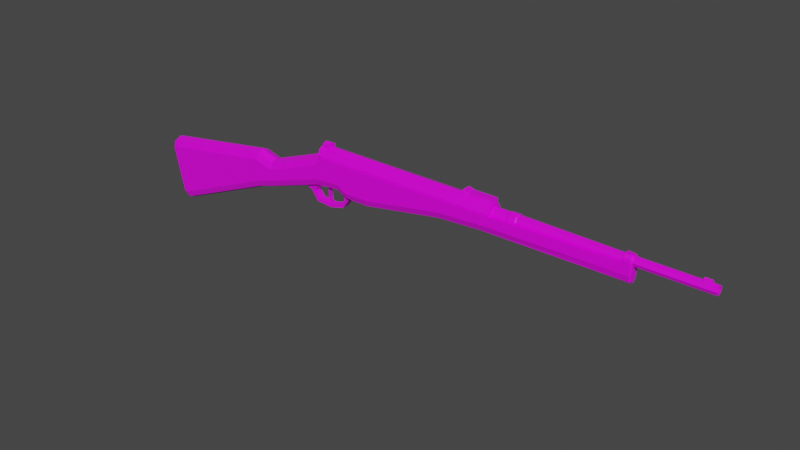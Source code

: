 # Source: WW1Rifle.blend  (saved by Blender 2.91.10; exported with 4.5.12 LTS)
import bpy
from mathutils import Matrix  # noqa: F401  (used for matrix-valued properties, if any)

bpy.ops.wm.read_factory_settings(use_empty=True)
scene = bpy.context.scene
scene.name = 'Scene'

# ---- collections
col_collection = bpy.data.collections.new('Collection'); scene.collection.children.link(col_collection)

# ---- images (referenced by path relative to the original .blend; pixels are not part of the script)
import os
ASSET_DIR = os.environ.get("B2B_ASSET_DIR", "")  # directory of the original .blend (textures are referenced by path, not embedded)
HERE = os.path.dirname(os.path.abspath(__file__))  # packed textures are extracted next to this script under _unpacked/

def load_image(name, relpath, width, height, colorspace="sRGB"):
    """Load a texture the original file referenced (path relative to the .blend, or extracted next to this script)."""
    p = next((c for c in (os.path.join(HERE, relpath), os.path.join(ASSET_DIR, relpath)) if relpath and os.path.exists(c)), "")
    if p:
        img = bpy.data.images.load(p, check_existing=True)
        img.name = name
    else:  # same state as the original file: an image datablock whose file is absent (Cycles renders it pink)
        img = bpy.data.images.new(name, width, height)
        img.source = "FILE"
        img.filepath = "//" + (relpath or name)
    img.colorspace_settings.name = colorspace
    return img
img_yellow_team_png = load_image('yellow_team.png', 'yellow_team.png', 1024, 1024, 'sRGB')

# ---- materials (node trees are filled in below, after node groups)
mat_material = bpy.data.materials.new('Material')
mat_material.alpha_threshold = 0.0
mat_material.use_transparent_shadow = False
mat_material.line_color = (0.0, 0.0, 0.0, 1.0)

# ---- material node trees
mat_material.use_nodes = True; mat_material.node_tree.nodes.clear()
_N = mat_material.node_tree.nodes; _L = mat_material.node_tree.links
n0 = _N.new('ShaderNodeOutputMaterial'); n0.name = 'Material Output'; n0.location = (300, 300)
n1 = _N.new('ShaderNodeBsdfPrincipled'); n1.name = 'Principled BSDF'; n1.location = (10, 300)
n1.distribution = 'GGX'
n1.subsurface_method = 'BURLEY'
n1.inputs[2].default_value = 0.4
n1.inputs[3].default_value = 1.45
n1.inputs[27].default_value = (0.0, 0.0, 0.0, 1.0)
n1.inputs[28].default_value = 1.0
n2 = _N.new('ShaderNodeTexImage'); n2.name = 'Image Texture'; n2.location = (-280, 280)
n2.image = img_yellow_team_png
_L.new(n1.outputs[0], n0.inputs[0])
_L.new(n2.outputs[0], n1.inputs[0])
n0.is_active_output = True

# ---- world
world_world = bpy.data.worlds.new('World'); scene.world = world_world
world_world.use_nodes = True; world_world.node_tree.nodes.clear()
_N = world_world.node_tree.nodes; _L = world_world.node_tree.links
n0 = _N.new('ShaderNodeOutputWorld'); n0.name = 'World Output'; n0.location = (300, 300)
n1 = _N.new('ShaderNodeBackground'); n1.name = 'Background'; n1.location = (10, 300)
n1.inputs[0].default_value = (0.05088, 0.05088, 0.05088, 1.0)
_L.new(n1.outputs[0], n0.inputs[0])
n0.is_active_output = True
world_world.color = (0.05088, 0.05088, 0.05088)
world_world.use_sun_shadow = False
world_world.sun_shadow_jitter_overblur = 0.0

# ---- meshes
me_cube = bpy.data.meshes.new('Cube')
me_cube.from_pydata([(2.472, 0.04655, 0.3094), (2.472, -0.04655, 0.3094), (0.1831, -0.02487, 0.3094), (0.1831, 0.02487, 0.3094), (1.413, -0.07462, 0.3094), (1.413, 0.07462, 0.3094), (1.046, -0.07462, 0.3094), (1.046, 0.07462, 0.3094), (0.3911, -0.07462, 0.3094), (0.3911, 0.07462, 0.3094), (0.1831, -0.07462, 0.3094), (0.1831, 0.07462, 0.3094), (0.1094, -0.07462, 0.3094), (0.1094, 0.07462, 0.3094), (0.3911, -0.02487, 0.3094), (0.3911, 0.02487, 0.3094), (1.046, -0.02487, 0.3094), (1.046, 0.02487, 0.3094), (1.413, -0.02487, 0.3094), (1.413, 0.02487, 0.3094), (2.536, -0.01552, 0.3094), (-1.756, -0.0708, -0.07331), (2.472, 0.005797, 0.1601), (2.472, 0.04655, 0.2271), (2.472, 0.03462, 0.1798), (2.472, -0.005797, 0.1601), (2.472, -0.04655, 0.2271), (2.472, -0.03462, 0.1798), (-0.1002, 0.009292, 0.04973), (-0.1002, 0.07462, 0.1194), (-0.1002, 0.05548, 0.07015), (-0.1002, -0.07462, 0.1194), (-0.1002, -0.009292, 0.04973), (-0.1002, -0.05548, 0.07015), (1.413, 0.009292, 0.1637), (1.413, 0.07462, 0.2308), (1.413, 0.05548, 0.1833), (1.413, -0.07462, 0.2308), (1.413, -0.009292, 0.1637), (1.413, -0.05548, 0.1833), (1.046, 0.009292, 0.1404), (1.046, 0.07462, 0.2079), (1.046, 0.05548, 0.1602), (1.046, -0.07462, 0.2079), (1.046, -0.009292, 0.1404), (1.046, -0.05548, 0.1602), (0.3911, 0.009292, 0.02381), (0.3911, 0.07462, 0.09173), (0.3911, 0.05548, 0.0437), (0.3911, -0.07462, 0.09173), (0.3911, -0.009292, 0.02381), (0.3911, -0.05548, 0.0437), (0.1831, 0.009292, 0.02381), (0.1831, 0.07462, 0.09235), (0.1831, 0.05548, 0.04388), (0.1831, -0.07462, 0.09235), (0.1831, -0.009292, 0.02381), (0.1831, -0.05548, 0.04388), (0.1094, 0.07462, 0.1372), (0.1094, 0.009292, 0.06796), (0.1094, 0.05548, 0.08824), (0.1094, -0.07462, 0.1372), (0.1094, -0.009292, 0.06796), (0.1094, -0.05548, 0.08824), (-0.5922, 0.009292, -0.1077), (-0.5922, 0.07462, -0.0372), (-0.5922, 0.05548, -0.08702), (-0.5922, -0.07462, -0.0372), (-0.5922, -0.009292, -0.1077), (-0.5922, -0.05548, -0.08702), (-0.743, 0.009292, -0.1523), (-0.743, 0.07462, -0.08093), (-0.743, 0.05548, -0.1314), (-0.743, -0.07462, -0.08093), (-0.743, -0.009292, -0.1523), (-0.743, -0.05548, -0.1314), (-1.625, 0.009292, -0.5155), (-1.64, 0.07462, -0.4493), (-1.629, 0.05548, -0.4961), (-1.64, -0.07462, -0.4493), (-1.625, -0.009292, -0.5155), (-1.629, -0.05548, -0.4961), (-1.767, -0.05208, -0.0259), (-1.757, 0.0708, -0.07025), (-1.767, 0.05208, -0.025), (-1.772, 0.006894, -0.006262), (-1.656, -0.008816, -0.5085), (-1.66, -0.05265, -0.4901), (-0.1002, 0.07462, 0.2392), (-0.1002, 0.007265, 0.3094), (-0.03287, 0.07462, 0.3094), (-0.1002, 0.05489, 0.2888), (-0.1002, -0.007265, 0.3094), (-0.1002, -0.07462, 0.2368), (-0.03287, -0.07462, 0.3094), (-0.1002, -0.05489, 0.2881), (-0.5922, -0.007265, 0.1274), (-0.5922, -0.07462, 0.0548), (-0.5922, -0.05489, 0.1062), (-0.5922, 0.07462, 0.05735), (-0.5922, 0.007265, 0.1274), (-0.5922, 0.05489, 0.1069), (-0.743, -0.007265, 0.1721), (-0.743, -0.07462, 0.09927), (-0.743, -0.05489, 0.1507), (-0.743, 0.07462, 0.1021), (-0.743, 0.007265, 0.1721), (-0.743, 0.05489, 0.1516), (-1.746, -0.007265, 0.01383), (-1.73, -0.07462, -0.05684), (-1.742, -0.05489, -0.006872), (-1.746, 0.007265, 0.01383), (-1.731, 0.07462, -0.05361), (-1.671, -0.0708, -0.4457), (-1.742, 0.05489, -0.005926), (-1.671, 0.0708, -0.4457), (-1.66, 0.05265, -0.4901), (-1.656, 0.008817, -0.5085), (2.536, 0.01552, 0.3094), (2.472, -0.02487, 0.3094), (2.472, 0.02487, 0.3094), (-0.08693, 0.0527, 0.3197), (1.48, 0.04326, 0.3197), (-0.05223, 0.03311, 0.378), (1.48, 0.03059, 0.3503), (-0.05223, 3.607e-09, 0.3917), (1.48, 2.68e-09, 0.363), (-0.05223, -0.03311, 0.378), (1.48, -0.03059, 0.3503), (-0.08693, -0.0527, 0.3197), (1.48, -0.04326, 0.3197), (-0.08693, -0.03726, 0.2825), (1.48, -0.03059, 0.2891), (-0.08693, 6.367e-09, 0.267), (1.48, 5.759e-09, 0.2765), (-0.08693, 0.03726, 0.2825), (1.48, 0.03059, 0.2891), (1.48, 0.0509, 0.3706), (1.48, 0.07199, 0.3197), (1.48, 3.607e-09, 0.3917), (1.48, -0.0509, 0.3706), (1.48, -0.07199, 0.3197), (1.48, -0.0509, 0.2688), (1.48, 7.612e-09, 0.2477), (1.48, 0.0509, 0.2688), (1.596, 0.03059, 0.3503), (1.596, 0.04326, 0.3197), (1.596, -3.823e-08, 0.363), (1.596, -0.03059, 0.3503), (1.596, -0.04326, 0.3197), (1.596, -0.03059, 0.2891), (1.596, -3.515e-08, 0.2765), (1.596, 0.03059, 0.2891), (1.618, 0.03433, 0.3541), (1.618, 0.04855, 0.3197), (1.618, -1.836e-08, 0.3683), (1.618, -0.03433, 0.3541), (1.618, -0.04855, 0.3197), (1.618, -0.03433, 0.2854), (1.618, -1.491e-08, 0.2712), (1.618, 0.03433, 0.2854), (1.671, 0.03433, 0.3541), (1.671, 0.04855, 0.3197), (1.671, -4.042e-08, 0.3683), (1.671, -0.03433, 0.3541), (1.671, -0.04855, 0.3197), (1.671, -0.03433, 0.2854), (1.671, -3.696e-08, 0.2712), (1.671, 0.03433, 0.2854), (1.683, 0.03032, 0.3501), (1.683, 0.04288, 0.3197), (1.683, -4.541e-08, 0.3626), (1.683, -0.03032, 0.3501), (1.683, -0.04288, 0.3197), (1.683, -0.03032, 0.2894), (1.683, -4.236e-08, 0.2769), (1.683, 0.03032, 0.2894), (2.464, 0.02482, 0.3445), (2.464, 0.03509, 0.3197), (2.464, -3.248e-07, 0.3548), (2.464, -0.02482, 0.3445), (2.464, -0.0351, 0.3197), (2.464, -0.02482, 0.2949), (2.464, -3.223e-07, 0.2846), (2.464, 0.02482, 0.2949), (3.09, 0.01568, 0.3354), (3.09, 0.02218, 0.3197), (3.09, -3.248e-07, 0.3419), (3.09, -0.01568, 0.3354), (3.09, -0.02218, 0.3197), (3.09, -0.01568, 0.304), (3.09, -3.225e-07, 0.2976), (3.09, 0.01568, 0.304), (3.09, 0.02482, 0.3445), (3.09, 0.03509, 0.3197), (3.09, -3.248e-07, 0.3548), (3.09, -0.02482, 0.3445), (3.09, -0.0351, 0.3197), (3.09, -0.02482, 0.2949), (3.09, -3.223e-07, 0.2846), (3.09, 0.02482, 0.2949), (2.779, 0.01568, 0.3354), (2.779, 0.02218, 0.3197), (2.779, -1.159e-06, 0.3419), (2.779, -0.01568, 0.3354), (2.779, -0.02218, 0.3197), (2.779, -0.01568, 0.304), (2.779, -1.156e-06, 0.2976), (2.779, 0.01568, 0.304), (0.02694, 0.07199, 0.3197), (0.007683, 0.03311, 0.378), (0.02694, 3.607e-09, 0.3917), (0.007683, -0.03311, 0.378), (0.02694, -0.07199, 0.3197), (0.02694, -0.0509, 0.2688), (0.02694, 7.612e-09, 0.2477), (0.02694, 0.0509, 0.2688), (0.02694, 0.0509, 0.3706), (-0.08693, 0.03726, 0.357), (-0.08693, 2.985e-09, 0.3724), (-0.08693, -0.03726, 0.357), (0.02694, -0.0509, 0.3706), (0.007683, 3.607e-09, 0.3917), (0.007683, 5.126e-09, 0.4231), (-0.05223, 5.126e-09, 0.4231), (0.007683, 0.03311, 0.4094), (-0.05223, 0.03311, 0.4094), (-0.05223, -0.03311, 0.4094), (0.007683, -0.03311, 0.4094), (2.99, -3.223e-07, 0.2846), (2.99, 0.02482, 0.2949), (2.99, -0.0351, 0.3197), (2.99, -0.02482, 0.2949), (2.99, -3.248e-07, 0.3548), (2.99, -0.02482, 0.3445), (2.99, 0.03509, 0.3197), (2.99, 0.02482, 0.3445), (3.042, -3.223e-07, 0.2846), (3.042, -0.0351, 0.3197), (3.042, -3.248e-07, 0.3548), (3.042, 0.03509, 0.3197), (3.042, 0.02482, 0.2949), (3.042, -0.02482, 0.2949), (3.042, -0.02482, 0.3445), (3.042, 0.02482, 0.3445), (3.042, -0.01657, 0.3645), (2.99, -0.01657, 0.3645), (3.042, 0.01657, 0.3645), (2.99, 0.01657, 0.3645), (2.99, -3.247e-07, 0.3748), (3.042, -3.247e-07, 0.3748), (0.1094, 0.02487, 0.3094), (0.1094, -0.02487, 0.3094), (2.472, 0.02487, 0.3632), (2.472, -0.02487, 0.3632), (2.472, 0.0309, 0.3544), (2.472, 0.04655, 0.3187), (2.472, 0.04197, 0.3402), (2.472, -0.04655, 0.3187), (2.472, -0.0309, 0.3544), (2.472, -0.04197, 0.3402), (1.282, 0.04413, 0.3661), (1.282, 0.04413, 0.4095), (1.282, -0.04413, 0.3661), (1.282, -0.02726, 0.4095), (1.474, 0.04413, 0.4095), (1.474, 0.04413, 0.3661), (1.474, -0.02726, 0.4095), (1.474, -0.04413, 0.3661), (1.234, 0.04413, 0.422), (1.234, 0.04413, 0.3661), (1.234, -0.02726, 0.422), (1.234, -0.04413, 0.3661), (-0.02153, 0.01275, -0.06071), (0.006469, 0.03097, -0.06958), (-0.004651, 0.01275, -0.05794), (0.1153, 0.03097, -0.04183), (-0.004651, -0.01275, -0.05794), (-0.02153, -0.01275, -0.06071), (0.1153, -0.03097, 0.06747), (0.1153, 0.03097, 0.06747), (-0.01177, 0.01275, 0.08175), (0.006469, 0.03097, 0.09521), (-0.1159, -0.03097, 0.07365), (-0.1159, 0.03097, 0.07365), (-0.01177, 0.01275, -0.01671), (-0.1526, 0.03097, -0.006189), (-0.1159, -0.03097, -0.06084), (-0.1159, 0.03097, -0.06084), (0.006469, -0.03097, -0.09528), (0.1307, -0.03097, -0.06362), (0.1307, 0.03097, -0.06362), (0.006469, 0.03097, -0.09528), (0.1821, -0.03097, 0.01282), (0.1821, 0.03097, 0.01282), (0.1307, -0.03097, 0.08926), (0.1307, 0.03097, 0.08926), (0.006469, -0.03097, 0.1209), (0.006469, 0.03097, 0.1209), (-0.1312, -0.03097, 0.09544), (-0.1312, 0.03097, 0.09544), (-0.1827, -0.03097, -0.006189), (-0.1827, 0.03097, -0.006189), (-0.1312, -0.03097, -0.08263), (-0.1312, 0.03097, -0.08263), (0.006469, -0.03097, -0.06958), (0.1153, -0.03097, -0.04183), (-0.01177, -0.01275, 0.08175), (-0.01177, -0.01275, -0.01671), (0.1521, -0.03097, 0.01282), (0.1521, 0.03097, 0.01282), (-0.02887, 0.01275, 0.08175), (-0.02887, 0.01275, -0.01671), (0.006469, -0.03097, 0.09521), (-0.02887, -0.01275, 0.08175), (-0.02887, -0.01275, -0.01671), (-0.2451, 0.03097, 0.02541), (-0.1526, -0.03097, -0.006189), (-0.2451, -0.03097, 0.02541), (-0.1936, -0.03097, 0.06523), (-0.1936, 0.03097, 0.06523), (-1.772, -0.006894, -0.006262), (-0.07149, 0.07199, 0.3197), (-0.07149, 0.0509, 0.3706), (-0.07149, 3.607e-09, 0.3917), (-0.07149, -0.0509, 0.3706), (-0.07149, -0.07199, 0.3197), (-0.07149, -0.0509, 0.2688), (-0.07149, 7.612e-09, 0.2477), (-0.07149, 0.0509, 0.2688), (2.527, 0.04655, 0.3094), (2.536, 0.03759, 0.3094), (2.536, -0.03759, 0.3094), (2.527, -0.04655, 0.3094), (2.536, 0.003039, 0.1691), (2.527, 0.005797, 0.1601), (2.536, 0.03759, 0.2281), (2.527, 0.04655, 0.227), (2.536, 0.02676, 0.1852), (2.527, 0.03462, 0.1797), (2.536, -0.03759, 0.2281), (2.527, -0.04655, 0.227), (2.527, -0.005797, 0.1601), (2.536, -0.003039, 0.1691), (2.536, -0.02676, 0.1852), (2.527, -0.03462, 0.1797), (2.536, 0.01552, 0.3534), (2.527, 0.01684, 0.3632), (2.527, -0.01684, 0.3632), (2.536, -0.01552, 0.3534), (2.536, 0.03759, 0.3178), (2.527, 0.04655, 0.3187), (2.536, 0.02415, 0.3485), (2.527, 0.0309, 0.3544), (2.536, 0.03363, 0.3363), (2.527, 0.04197, 0.3402), (2.536, -0.02415, 0.3485), (2.527, -0.0309, 0.3544), (2.536, -0.03759, 0.3178), (2.527, -0.04655, 0.3187), (2.536, -0.03363, 0.3363), (2.527, -0.04197, 0.3402)], [], [(29, 88, 90, 13, 58), (118, 331, 350, 354, 352, 346), (96, 100, 106, 102), (17, 15, 14, 16), (28, 59, 62, 32), (26, 1, 4, 37), (41, 7, 5, 35), (34, 22, 25, 38), (35, 5, 0, 23), (119, 1, 258, 260, 259, 254), (40, 34, 38, 44), (37, 4, 6, 43), (7, 9, 15, 17), (119, 18, 4, 1), (47, 9, 7, 41), (43, 6, 8, 49), (46, 40, 44, 50), (18, 16, 6, 4), (52, 46, 50, 56), (49, 8, 10, 55), (53, 11, 9, 47), (16, 14, 8, 6), (58, 13, 11, 53), (55, 10, 12, 61), (59, 52, 56, 62), (14, 2, 10, 8), (13, 90, 89, 92, 94, 12, 252, 251), (61, 12, 94, 93, 31), (64, 68, 74, 70), (2, 252, 12, 10), (67, 97, 103, 73), (88, 29, 65, 99), (28, 32, 68, 64), (31, 93, 97, 67), (105, 71, 77, 112), (70, 74, 80, 76), (99, 65, 71, 105), (102, 106, 111, 108), (77, 78, 116, 115), (79, 109, 21, 113), (73, 103, 109, 79), (81, 79, 113, 87), (15, 3, 2, 14), (114, 112, 83, 84), (108, 111, 85, 321), (59, 28, 30, 60), (60, 30, 29, 58), (38, 25, 27, 39), (39, 27, 26, 37), (9, 11, 3, 15), (3, 251, 252, 2), (335, 342, 25, 22), (26, 27, 345, 341), (22, 34, 36, 24), (24, 36, 35, 23), (44, 38, 39, 45), (45, 39, 37, 43), (34, 40, 42, 36), (36, 42, 41, 35), (50, 44, 45, 51), (51, 45, 43, 49), (40, 46, 48, 42), (42, 48, 47, 41), (56, 50, 51, 57), (57, 51, 49, 55), (46, 52, 54, 48), (48, 54, 53, 47), (62, 56, 57, 63), (63, 57, 55, 61), (52, 59, 60, 54), (54, 60, 58, 53), (32, 62, 63, 33), (33, 63, 61, 31), (31, 67, 69, 33), (33, 69, 68, 32), (65, 29, 30, 66), (66, 30, 28, 64), (74, 68, 69, 75), (75, 69, 67, 73), (64, 70, 72, 66), (66, 72, 71, 65), (70, 76, 78, 72), (72, 78, 77, 71), (73, 79, 81, 75), (75, 81, 80, 74), (76, 80, 86, 117), (111, 114, 84, 85), (109, 110, 82, 21), (80, 81, 87, 86), (334, 338, 336, 331, 118, 20, 332, 340, 344, 343), (88, 91, 90), (91, 89, 90), (92, 95, 94), (95, 93, 94), (78, 76, 117, 116), (110, 108, 321, 82), (88, 99, 101, 91), (91, 101, 100, 89), (97, 93, 95, 98), (98, 95, 92, 96), (99, 105, 107, 101), (101, 107, 106, 100), (103, 97, 98, 104), (104, 98, 96, 102), (111, 106, 107, 114), (114, 107, 105, 112), (109, 103, 104, 110), (110, 104, 102, 108), (117, 86, 87, 113, 21, 82, 321, 85, 84, 83, 115, 116), (112, 77, 115, 83), (92, 89, 100, 96), (11, 13, 251, 3), (20, 118, 346, 349), (23, 0, 330, 337), (254, 259, 357, 348), (120, 119, 254, 253), (253, 254, 348, 347), (339, 24, 23, 337), (255, 253, 347, 353), (335, 22, 24, 339), (27, 25, 342, 345), (359, 258, 1, 333), (1, 26, 341, 333), (257, 355, 351, 256), (332, 20, 349, 356, 360, 358), (209, 138, 137, 217), (217, 137, 139, 211), (211, 139, 140, 221), (221, 140, 141, 213), (213, 141, 142, 214), (214, 142, 143, 215), (128, 126, 147, 148), (215, 143, 144, 216), (216, 144, 138, 209), (121, 218, 219, 220, 129, 131, 133, 135), (122, 124, 137, 138), (124, 126, 139, 137), (126, 128, 140, 139), (128, 130, 141, 140), (130, 132, 142, 141), (132, 134, 143, 142), (134, 136, 144, 143), (136, 122, 138, 144), (152, 151, 159, 160), (124, 122, 146, 145), (122, 136, 152, 146), (134, 132, 150, 151), (130, 128, 148, 149), (126, 124, 145, 147), (136, 134, 151, 152), (132, 130, 149, 150), (157, 156, 164, 165), (150, 149, 157, 158), (148, 147, 155, 156), (145, 146, 154, 153), (146, 152, 160, 154), (151, 150, 158, 159), (149, 148, 156, 157), (147, 145, 153, 155), (162, 168, 176, 170), (155, 153, 161, 163), (160, 159, 167, 168), (158, 157, 165, 166), (156, 155, 163, 164), (153, 154, 162, 161), (154, 160, 168, 162), (159, 158, 166, 167), (174, 173, 181, 182), (167, 166, 174, 175), (165, 164, 172, 173), (163, 161, 169, 171), (168, 167, 175, 176), (166, 165, 173, 174), (164, 163, 171, 172), (161, 162, 170, 169), (241, 237, 199, 200), (172, 171, 179, 180), (169, 170, 178, 177), (170, 176, 184, 178), (175, 174, 182, 183), (173, 172, 180, 181), (171, 169, 177, 179), (176, 175, 183, 184), (185, 186, 202, 201), (242, 238, 197, 198), (243, 239, 195, 196), (244, 240, 194, 193), (240, 241, 200, 194), (237, 242, 198, 199), (238, 243, 196, 197), (239, 244, 193, 195), (186, 185, 193, 194), (185, 187, 195, 193), (187, 188, 196, 195), (188, 189, 197, 196), (189, 190, 198, 197), (190, 191, 199, 198), (191, 192, 200, 199), (192, 186, 194, 200), (201, 202, 208, 207, 206, 205, 204, 203), (186, 192, 208, 202), (191, 190, 206, 207), (189, 188, 204, 205), (187, 185, 201, 203), (192, 191, 207, 208), (190, 189, 205, 206), (188, 187, 203, 204), (329, 216, 209, 322), (328, 215, 216, 329), (327, 214, 215, 328), (326, 213, 214, 327), (325, 221, 213, 326), (212, 127, 227, 228), (210, 222, 223, 225), (322, 209, 217, 323), (210, 123, 323, 217), (123, 125, 324, 323), (125, 127, 325, 324), (127, 212, 221, 325), (212, 222, 211, 221), (222, 210, 217, 211), (224, 223, 228, 227), (226, 225, 223, 224), (125, 123, 226, 224), (222, 212, 228, 223), (127, 125, 224, 227), (123, 210, 225, 226), (179, 177, 236, 233), (181, 180, 234, 231), (183, 182, 232, 229), (178, 184, 230, 235), (177, 178, 235, 236), (180, 179, 233, 234), (182, 181, 231, 232), (184, 183, 229, 230), (233, 236, 248, 249), (231, 234, 243, 238), (229, 232, 242, 237), (235, 230, 241, 240), (236, 235, 240, 244), (243, 234, 246, 245), (232, 231, 238, 242), (230, 229, 237, 241), (249, 248, 247, 250), (246, 249, 250, 245), (244, 239, 250, 247), (234, 233, 249, 246), (239, 243, 245, 250), (236, 244, 247, 248), (5, 7, 17, 19), (19, 17, 16, 18), (0, 5, 19, 120), (120, 19, 18, 119), (361, 260, 258, 359), (357, 259, 260, 361), (255, 353, 355, 257), (0, 120, 253, 255, 257, 256), (265, 262, 264, 267), (270, 261, 263, 272), (268, 267, 264, 263), (270, 269, 262, 261), (262, 269, 271, 264), (261, 266, 268, 263), (263, 264, 271, 272), (266, 265, 267, 268), (261, 262, 265, 266), (272, 271, 269, 270), (289, 292, 291, 290), (290, 291, 294, 293), (293, 294, 296, 295), (295, 296, 298, 297), (312, 311, 281, 285), (302, 301, 318, 316), (301, 302, 304, 303), (303, 304, 292, 289), (306, 305, 289, 290), (274, 276, 291, 292), (309, 306, 290, 293), (276, 310, 294, 291), (279, 309, 293, 295), (310, 280, 296, 294), (313, 279, 295, 297), (280, 282, 298, 296), (300, 302, 316, 320), (301, 299, 319, 318), (317, 283, 299, 301), (284, 286, 302, 300), (287, 317, 301, 303), (286, 288, 304, 302), (305, 287, 303, 289), (288, 274, 292, 304), (305, 306, 276, 274), (287, 305, 274, 288), (312, 285, 275, 273), (315, 312, 273, 278), (285, 308, 277, 275), (273, 275, 277, 278), (281, 311, 314, 307), (308, 315, 278, 277), (308, 307, 314, 315), (285, 281, 307, 308), (317, 287, 288, 286), (283, 317, 286, 284), (306, 309, 310, 276), (309, 279, 280, 310), (282, 313, 279, 280), (315, 314, 311, 312), (218, 121, 322, 323), (219, 218, 323, 324), (220, 219, 324, 325), (129, 220, 325, 326), (131, 129, 326, 327), (133, 131, 327, 328), (135, 133, 328, 329), (121, 135, 329, 322), (347, 348, 349, 346), (343, 344, 345, 342), (344, 340, 341, 345), (338, 334, 335, 339), (336, 338, 339, 337), (331, 336, 337, 330), (334, 343, 342, 335), (340, 332, 333, 341), (360, 356, 357, 361), (358, 360, 361, 359), (352, 354, 355, 353), (354, 350, 351, 355), (346, 352, 353, 347), (350, 331, 330, 351), (356, 349, 348, 357), (332, 358, 359, 333), (330, 0, 256, 351)])
_uv = me_cube.uv_layers.new(name='UVMap')
_uv.uv.foreach_set('vector', [0.2191, 0.6449, 0.2191, 0.6449, 0.2191, 0.6449, 0.2191, 0.6449, 0.2191, 0.6449, 0.8425, 0.8906, 0.8425, 0.8906, 0.8425, 0.8906, 0.8425, 0.8906, 0.8425, 0.8906, 0.8425, 0.8906, 0.2191, 0.6449, 0.2191, 0.6449, 0.2191, 0.6449, 0.2191, 0.6449, 0.2191, 0.6449, 0.2191, 0.6449, 0.2191, 0.6449, 0.2191, 0.6449, 0.2191, 0.6449, 0.2191, 0.6449, 0.2191, 0.6449, 0.2191, 0.6449, 0.2191, 0.6449, 0.2191, 0.6449, 0.2191, 0.6449, 0.2191, 0.6449, 0.2191, 0.6449, 0.2191, 0.6449, 0.2191, 0.6449, 0.2191, 0.6449, 0.2191, 0.6449, 0.2191, 0.6449, 0.2191, 0.6449, 0.2191, 0.6449, 0.2191, 0.6449, 0.2191, 0.6449, 0.2191, 0.6449, 0.2191, 0.6449, 0.2191, 0.6449, 0.2191, 0.6449, 0.2191, 0.6449, 0.2191, 0.6449, 0.2191, 0.6449, 0.2191, 0.6449, 0.2191, 0.6449, 0.2191, 0.6449, 0.2191, 0.6449, 0.2191, 0.6449, 0.2191, 0.6449, 0.2191, 0.6449, 0.2191, 0.6449, 0.2191, 0.6449, 0.2191, 0.6449, 0.2191, 0.6449, 0.2191, 0.6449, 0.2191, 0.6449, 0.2191, 0.6449, 0.2191, 0.6449, 0.2191, 0.6449, 0.2191, 0.6449, 0.2191, 0.6449, 0.2191, 0.6449, 0.2191, 0.6449, 0.2191, 0.6449, 0.2191, 0.6449, 0.2191, 0.6449, 0.2191, 0.6449, 0.2191, 0.6449, 0.2191, 0.6449, 0.2191, 0.6449, 0.2191, 0.6449, 0.2191, 0.6449, 0.2191, 0.6449, 0.2191, 0.6449, 0.2191, 0.6449, 0.2191, 0.6449, 0.2191, 0.6449, 0.2191, 0.6449, 0.2191, 0.6449, 0.2191, 0.6449, 0.2191, 0.6449, 0.2191, 0.6449, 0.2191, 0.6449, 0.2191, 0.6449, 0.2191, 0.6449, 0.2191, 0.6449, 0.2191, 0.6449, 0.2191, 0.6449, 0.2191, 0.6449, 0.2191, 0.6449, 0.2191, 0.6449, 0.2191, 0.6449, 0.2191, 0.6449, 0.2191, 0.6449, 0.2191, 0.6449, 0.2191, 0.6449, 0.2191, 0.6449, 0.2191, 0.6449, 0.2191, 0.6449, 0.2191, 0.6449, 0.2191, 0.6449, 0.2191, 0.6449, 0.2191, 0.6449, 0.2191, 0.6449, 0.2191, 0.6449, 0.2191, 0.6449, 0.2191, 0.6449, 0.2191, 0.6449, 0.2191, 0.6449, 0.2191, 0.6449, 0.2191, 0.6449, 0.2191, 0.6449, 0.2191, 0.6449, 0.2191, 0.6449, 0.2191, 0.6449, 0.2191, 0.6449, 0.2191, 0.6449, 0.2191, 0.6449, 0.2191, 0.6449, 0.2191, 0.6449, 0.2191, 0.6449, 0.2191, 0.6449, 0.2191, 0.6449, 0.2191, 0.6449, 0.2191, 0.6449, 0.2191, 0.6449, 0.2191, 0.6449, 0.2191, 0.6449, 0.2191, 0.6449, 0.2191, 0.6449, 0.2191, 0.6449, 0.2191, 0.6449, 0.2191, 0.6449, 0.2191, 0.6449, 0.2191, 0.6449, 0.2191, 0.6449, 0.2191, 0.6449, 0.2191, 0.6449, 0.2191, 0.6449, 0.2191, 0.6449, 0.2191, 0.6449, 0.2191, 0.6449, 0.2191, 0.6449, 0.2191, 0.6449, 0.2191, 0.6449, 0.2191, 0.6449, 0.2191, 0.6449, 0.2191, 0.6449, 0.2191, 0.6449, 0.2191, 0.6449, 0.2191, 0.6449, 0.2191, 0.6449, 0.2191, 0.6449, 0.2191, 0.6449, 0.2191, 0.6449, 0.2191, 0.6449, 0.2191, 0.6449, 0.2191, 0.6449, 0.2191, 0.6449, 0.2191, 0.6449, 0.2191, 0.6449, 0.8255, 0.863, 0.8255, 0.863, 0.8255, 0.863, 0.8255, 0.863, 0.8255, 0.863, 0.8255, 0.863, 0.8255, 0.863, 0.8255, 0.863, 0.2191, 0.6449, 0.2191, 0.6449, 0.2191, 0.6449, 0.2191, 0.6449, 0.8255, 0.863, 0.8255, 0.863, 0.8255, 0.863, 0.8255, 0.863, 0.2191, 0.6449, 0.2191, 0.6449, 0.2191, 0.6449, 0.2191, 0.6449, 0.8255, 0.863, 0.8255, 0.863, 0.8255, 0.863, 0.8255, 0.863, 0.8255, 0.863, 0.8255, 0.863, 0.8255, 0.863, 0.8255, 0.863, 0.2191, 0.6449, 0.2191, 0.6449, 0.2191, 0.6449, 0.2191, 0.6449, 0.2191, 0.6449, 0.2191, 0.6449, 0.2191, 0.6449, 0.2191, 0.6449, 0.2191, 0.6449, 0.2191, 0.6449, 0.2191, 0.6449, 0.2191, 0.6449, 0.2191, 0.6449, 0.2191, 0.6449, 0.2191, 0.6449, 0.2191, 0.6449, 0.2191, 0.6449, 0.2191, 0.6449, 0.2191, 0.6449, 0.2191, 0.6449, 0.2191, 0.6449, 0.2191, 0.6449, 0.2191, 0.6449, 0.2191, 0.6449, 0.7848, 0.8622, 0.7848, 0.8622, 0.7848, 0.8622, 0.7848, 0.8622, 0.7848, 0.8622, 0.7848, 0.8622, 0.7848, 0.8622, 0.7848, 0.8622, 0.2191, 0.6449, 0.2191, 0.6449, 0.2191, 0.6449, 0.2191, 0.6449, 0.2191, 0.6449, 0.2191, 0.6449, 0.2191, 0.6449, 0.2191, 0.6449, 0.2191, 0.6449, 0.2191, 0.6449, 0.2191, 0.6449, 0.2191, 0.6449, 0.2191, 0.6449, 0.2191, 0.6449, 0.2191, 0.6449, 0.2191, 0.6449, 0.2191, 0.6449, 0.2191, 0.6449, 0.2191, 0.6449, 0.2191, 0.6449, 0.2191, 0.6449, 0.2191, 0.6449, 0.2191, 0.6449, 0.2191, 0.6449, 0.2191, 0.6449, 0.2191, 0.6449, 0.2191, 0.6449, 0.2191, 0.6449, 0.2191, 0.6449, 0.2191, 0.6449, 0.2191, 0.6449, 0.2191, 0.6449, 0.2191, 0.6449, 0.2191, 0.6449, 0.2191, 0.6449, 0.2191, 0.6449, 0.2191, 0.6449, 0.2191, 0.6449, 0.2191, 0.6449, 0.2191, 0.6449, 0.2191, 0.6449, 0.2191, 0.6449, 0.2191, 0.6449, 0.2191, 0.6449, 0.2191, 0.6449, 0.2191, 0.6449, 0.2191, 0.6449, 0.2191, 0.6449, 0.2191, 0.6449, 0.2191, 0.6449, 0.2191, 0.6449, 0.2191, 0.6449, 0.2191, 0.6449, 0.2191, 0.6449, 0.2191, 0.6449, 0.2191, 0.6449, 0.2191, 0.6449, 0.2191, 0.6449, 0.2191, 0.6449, 0.2191, 0.6449, 0.2191, 0.6449, 0.2191, 0.6449, 0.2191, 0.6449, 0.2191, 0.6449, 0.2191, 0.6449, 0.2191, 0.6449, 0.2191, 0.6449, 0.2191, 0.6449, 0.2191, 0.6449, 0.2191, 0.6449, 0.2191, 0.6449, 0.2191, 0.6449, 0.2191, 0.6449, 0.2191, 0.6449, 0.2191, 0.6449, 0.2191, 0.6449, 0.2191, 0.6449, 0.2191, 0.6449, 0.2191, 0.6449, 0.2191, 0.6449, 0.2191, 0.6449, 0.2191, 0.6449, 0.2191, 0.6449, 0.2191, 0.6449, 0.2191, 0.6449, 0.2191, 0.6449, 0.2191, 0.6449, 0.2191, 0.6449, 0.2191, 0.6449, 0.2191, 0.6449, 0.2191, 0.6449, 0.2191, 0.6449, 0.2191, 0.6449, 0.2191, 0.6449, 0.2191, 0.6449, 0.2191, 0.6449, 0.2191, 0.6449, 0.2191, 0.6449, 0.2191, 0.6449, 0.2191, 0.6449, 0.2191, 0.6449, 0.2191, 0.6449, 0.2191, 0.6449, 0.2191, 0.6449, 0.2191, 0.6449, 0.2191, 0.6449, 0.2191, 0.6449, 0.2191, 0.6449, 0.2191, 0.6449, 0.2191, 0.6449, 0.2191, 0.6449, 0.2191, 0.6449, 0.2191, 0.6449, 0.2191, 0.6449, 0.2191, 0.6449, 0.2191, 0.6449, 0.2191, 0.6449, 0.2191, 0.6449, 0.2191, 0.6449, 0.2191, 0.6449, 0.2191, 0.6449, 0.2191, 0.6449, 0.2191, 0.6449, 0.2191, 0.6449, 0.2191, 0.6449, 0.2191, 0.6449, 0.2191, 0.6449, 0.2191, 0.6449, 0.8255, 0.863, 0.8255, 0.863, 0.8255, 0.863, 0.8255, 0.863, 0.8255, 0.863, 0.8255, 0.863, 0.8255, 0.863, 0.8255, 0.863, 0.8255, 0.863, 0.8255, 0.863, 0.8255, 0.863, 0.8255, 0.863, 0.8255, 0.863, 0.8255, 0.863, 0.8255, 0.863, 0.8255, 0.863, 0.8425, 0.8906, 0.8425, 0.8906, 0.8425, 0.8906, 0.8425, 0.8906, 0.8425, 0.8906, 0.8425, 0.8906, 0.8425, 0.8906, 0.8425, 0.8906, 0.8425, 0.8906, 0.8425, 0.8906, 0.2191, 0.6449, 0.2191, 0.6449, 0.2191, 0.6449, 0.2191, 0.6449, 0.2191, 0.6449, 0.2191, 0.6449, 0.2191, 0.6449, 0.2191, 0.6449, 0.2191, 0.6449, 0.2191, 0.6449, 0.2191, 0.6449, 0.2191, 0.6449, 0.8255, 0.863, 0.8255, 0.863, 0.8255, 0.863, 0.8255, 0.863, 0.8255, 0.863, 0.8255, 0.863, 0.8255, 0.863, 0.8255, 0.863, 0.2191, 0.6449, 0.2191, 0.6449, 0.2191, 0.6449, 0.2191, 0.6449, 0.2191, 0.6449, 0.2191, 0.6449, 0.2191, 0.6449, 0.2191, 0.6449, 0.2191, 0.6449, 0.2191, 0.6449, 0.2191, 0.6449, 0.2191, 0.6449, 0.2191, 0.6449, 0.2191, 0.6449, 0.2191, 0.6449, 0.2191, 0.6449, 0.2191, 0.6449, 0.2191, 0.6449, 0.2191, 0.6449, 0.2191, 0.6449, 0.2191, 0.6449, 0.2191, 0.6449, 0.2191, 0.6449, 0.2191, 0.6449, 0.2191, 0.6449, 0.2191, 0.6449, 0.2191, 0.6449, 0.2191, 0.6449, 0.2191, 0.6449, 0.2191, 0.6449, 0.2191, 0.6449, 0.2191, 0.6449, 0.2191, 0.6449, 0.2191, 0.6449, 0.2191, 0.6449, 0.2191, 0.6449, 0.2191, 0.6449, 0.2191, 0.6449, 0.2191, 0.6449, 0.2191, 0.6449, 0.2191, 0.6449, 0.2191, 0.6449, 0.2191, 0.6449, 0.2191, 0.6449, 0.2191, 0.6449, 0.2191, 0.6449, 0.2191, 0.6449, 0.2191, 0.6449, 0.8229, 0.8646, 0.8229, 0.8646, 0.8229, 0.8646, 0.8229, 0.8646, 0.8229, 0.8646, 0.8229, 0.8646, 0.8229, 0.8646, 0.8229, 0.8646, 0.8229, 0.8646, 0.8229, 0.8646, 0.8229, 0.8646, 0.8229, 0.8646, 0.8255, 0.863, 0.8255, 0.863, 0.8255, 0.863, 0.8255, 0.863, 0.2191, 0.6449, 0.2191, 0.6449, 0.2191, 0.6449, 0.2191, 0.6449, 0.2191, 0.6449, 0.2191, 0.6449, 0.2191, 0.6449, 0.2191, 0.6449, 0.8425, 0.8906, 0.8425, 0.8906, 0.8425, 0.8906, 0.8425, 0.8906, 0.7848, 0.8622, 0.7848, 0.8622, 0.7848, 0.8622, 0.7848, 0.8622, 0.7848, 0.8622, 0.7848, 0.8622, 0.7848, 0.8622, 0.7848, 0.8622, 0.2191, 0.6449, 0.2191, 0.6449, 0.2191, 0.6449, 0.2191, 0.6449, 0.7848, 0.8622, 0.7848, 0.8622, 0.7848, 0.8622, 0.7848, 0.8622, 0.7848, 0.8622, 0.7848, 0.8622, 0.7848, 0.8622, 0.7848, 0.8622, 0.7848, 0.8622, 0.7848, 0.8622, 0.7848, 0.8622, 0.7848, 0.8622, 0.7848, 0.8622, 0.7848, 0.8622, 0.7848, 0.8622, 0.7848, 0.8622, 0.7848, 0.8622, 0.7848, 0.8622, 0.7848, 0.8622, 0.7848, 0.8622, 0.7848, 0.8622, 0.7848, 0.8622, 0.7848, 0.8622, 0.7848, 0.8622, 0.7848, 0.8622, 0.7848, 0.8622, 0.7848, 0.8622, 0.7848, 0.8622, 0.7848, 0.8622, 0.7848, 0.8622, 0.7848, 0.8622, 0.7848, 0.8622, 0.8425, 0.8906, 0.8425, 0.8906, 0.8425, 0.8906, 0.8425, 0.8906, 0.8425, 0.8906, 0.8425, 0.8906, 0.8005, 0.8528, 0.8005, 0.8528, 0.8005, 0.8528, 0.8005, 0.8528, 0.8005, 0.8528, 0.8005, 0.8528, 0.8005, 0.8528, 0.8005, 0.8528, 0.8005, 0.8528, 0.8005, 0.8528, 0.8005, 0.8528, 0.8005, 0.8528, 0.8005, 0.8528, 0.8005, 0.8528, 0.8005, 0.8528, 0.8005, 0.8528, 0.8005, 0.8528, 0.8005, 0.8528, 0.8005, 0.8528, 0.8005, 0.8528, 0.8005, 0.8528, 0.8005, 0.8528, 0.8005, 0.8528, 0.8005, 0.8528, 0.8005, 0.8528, 0.8005, 0.8528, 0.8005, 0.8528, 0.8005, 0.8528, 0.8005, 0.8528, 0.8005, 0.8528, 0.8005, 0.8528, 0.8005, 0.8528, 0.8005, 0.8528, 0.8005, 0.8528, 0.8005, 0.8528, 0.8005, 0.8528, 0.8005, 0.8528, 0.8005, 0.8528, 0.8005, 0.8528, 0.8005, 0.8528, 0.8005, 0.8528, 0.8005, 0.8528, 0.8005, 0.8528, 0.8005, 0.8528, 0.8005, 0.8528, 0.8005, 0.8528, 0.8005, 0.8528, 0.8005, 0.8528, 0.8005, 0.8528, 0.8005, 0.8528, 0.8005, 0.8528, 0.8005, 0.8528, 0.8005, 0.8528, 0.8005, 0.8528, 0.8005, 0.8528, 0.8005, 0.8528, 0.8005, 0.8528, 0.8005, 0.8528, 0.8005, 0.8528, 0.8005, 0.8528, 0.8005, 0.8528, 0.8005, 0.8528, 0.8005, 0.8528, 0.8005, 0.8528, 0.8005, 0.8528, 0.8005, 0.8528, 0.8005, 0.8528, 0.8005, 0.8528, 0.8005, 0.8528, 0.8005, 0.8528, 0.8005, 0.8528, 0.8005, 0.8528, 0.8005, 0.8528, 0.8005, 0.8528, 0.8005, 0.8528, 0.8005, 0.8528, 0.8005, 0.8528, 0.8005, 0.8528, 0.8005, 0.8528, 0.8005, 0.8528, 0.8005, 0.8528, 0.8005, 0.8528, 0.8005, 0.8528, 0.8005, 0.8528, 0.8005, 0.8528, 0.8005, 0.8528, 0.8005, 0.8528, 0.8005, 0.8528, 0.8005, 0.8528, 0.8005, 0.8528, 0.8005, 0.8528, 0.8005, 0.8528, 0.8005, 0.8528, 0.8005, 0.8528, 0.8005, 0.8528, 0.8005, 0.8528, 0.8005, 0.8528, 0.8005, 0.8528, 0.8005, 0.8528, 0.8005, 0.8528, 0.8005, 0.8528, 0.8005, 0.8528, 0.8005, 0.8528, 0.8005, 0.8528, 0.8005, 0.8528, 0.8005, 0.8528, 0.8005, 0.8528, 0.8005, 0.8528, 0.8005, 0.8528, 0.8005, 0.8528, 0.8005, 0.8528, 0.8005, 0.8528, 0.8005, 0.8528, 0.8005, 0.8528, 0.8005, 0.8528, 0.8005, 0.8528, 0.8005, 0.8528, 0.8005, 0.8528, 0.8005, 0.8528, 0.8005, 0.8528, 0.8005, 0.8528, 0.8005, 0.8528, 0.8005, 0.8528, 0.8005, 0.8528, 0.8005, 0.8528, 0.8005, 0.8528, 0.8005, 0.8528, 0.8005, 0.8528, 0.8005, 0.8528, 0.8005, 0.8528, 0.8005, 0.8528, 0.8005, 0.8528, 0.8005, 0.8528, 0.8005, 0.8528, 0.8005, 0.8528, 0.8005, 0.8528, 0.8005, 0.8528, 0.8005, 0.8528, 0.8005, 0.8528, 0.8005, 0.8528, 0.8005, 0.8528, 0.8005, 0.8528, 0.8005, 0.8528, 0.8005, 0.8528, 0.8005, 0.8528, 0.8005, 0.8528, 0.8005, 0.8528, 0.8005, 0.8528, 0.8005, 0.8528, 0.8005, 0.8528, 0.8005, 0.8528, 0.8005, 0.8528, 0.8005, 0.8528, 0.8005, 0.8528, 0.8005, 0.8528, 0.8005, 0.8528, 0.8005, 0.8528, 0.8005, 0.8528, 0.8005, 0.8528, 0.8005, 0.8528, 0.8005, 0.8528, 0.8005, 0.8528, 0.8005, 0.8528, 0.8005, 0.8528, 0.8005, 0.8528, 0.8005, 0.8528, 0.8005, 0.8528, 0.8005, 0.8528, 0.8005, 0.8528, 0.8005, 0.8528, 0.8005, 0.8528, 0.8005, 0.8528, 0.8005, 0.8528, 0.8005, 0.8528, 0.8005, 0.8528, 0.8005, 0.8528, 0.8005, 0.8528, 0.8005, 0.8528, 0.8005, 0.8528, 0.8005, 0.8528, 0.8005, 0.8528, 0.8005, 0.8528, 0.8005, 0.8528, 0.8005, 0.8528, 0.8005, 0.8528, 0.8005, 0.8528, 0.8005, 0.8528, 0.8005, 0.8528, 0.8005, 0.8528, 0.8005, 0.8528, 0.8005, 0.8528, 0.8005, 0.8528, 0.8005, 0.8528, 0.8005, 0.8528, 0.8005, 0.8528, 0.8005, 0.8528, 0.8005, 0.8528, 0.8005, 0.8528, 0.8005, 0.8528, 0.8005, 0.8528, 0.8005, 0.8528, 0.8005, 0.8528, 0.8005, 0.8528, 0.8005, 0.8528, 0.8005, 0.8528, 0.8005, 0.8528, 0.8005, 0.8528, 0.8005, 0.8528, 0.8005, 0.8528, 0.8005, 0.8528, 0.8005, 0.8528, 0.8005, 0.8528, 0.8005, 0.8528, 0.8005, 0.8528, 0.8005, 0.8528, 0.8005, 0.8528, 0.8005, 0.8528, 0.8005, 0.8528, 0.8005, 0.8528, 0.8005, 0.8528, 0.8005, 0.8528, 0.8005, 0.8528, 0.8005, 0.8528, 0.8005, 0.8528, 0.8005, 0.8528, 0.8005, 0.8528, 0.8005, 0.8528, 0.8005, 0.8528, 0.8005, 0.8528, 0.8005, 0.8528, 0.8005, 0.8528, 0.8005, 0.8528, 0.8005, 0.8528, 0.8005, 0.8528, 0.8005, 0.8528, 0.8005, 0.8528, 0.8005, 0.8528, 0.8005, 0.8528, 0.8005, 0.8528, 0.8005, 0.8528, 0.8005, 0.8528, 0.8005, 0.8528, 0.8005, 0.8528, 0.8005, 0.8528, 0.8005, 0.8528, 0.8005, 0.8528, 0.8005, 0.8528, 0.8005, 0.8528, 0.8005, 0.8528, 0.8005, 0.8528, 0.8005, 0.8528, 0.8005, 0.8528, 0.8005, 0.8528, 0.8005, 0.8528, 0.8005, 0.8528, 0.8005, 0.8528, 0.8005, 0.8528, 0.8005, 0.8528, 0.8005, 0.8528, 0.8005, 0.8528, 0.8005, 0.8528, 0.8005, 0.8528, 0.8005, 0.8528, 0.8005, 0.8528, 0.8005, 0.8528, 0.8005, 0.8528, 0.8005, 0.8528, 0.8005, 0.8528, 0.8005, 0.8528, 0.8005, 0.8528, 0.8005, 0.8528, 0.8005, 0.8528, 0.8005, 0.8528, 0.8005, 0.8528, 0.8005, 0.8528, 0.8005, 0.8528, 0.8005, 0.8528, 0.8005, 0.8528, 0.8005, 0.8528, 0.8005, 0.8528, 0.8005, 0.8528, 0.8005, 0.8528, 0.8005, 0.8528, 0.8005, 0.8528, 0.8005, 0.8528, 0.8005, 0.8528, 0.8005, 0.8528, 0.8005, 0.8528, 0.8005, 0.8528, 0.8005, 0.8528, 0.8005, 0.8528, 0.8005, 0.8528, 0.8005, 0.8528, 0.8005, 0.8528, 0.8005, 0.8528, 0.8005, 0.8528, 0.8005, 0.8528, 0.8005, 0.8528, 0.8005, 0.8528, 0.8005, 0.8528, 0.8005, 0.8528, 0.8005, 0.8528, 0.8005, 0.8528, 0.8005, 0.8528, 0.8005, 0.8528, 0.8005, 0.8528, 0.8005, 0.8528, 0.8005, 0.8528, 0.8005, 0.8528, 0.8005, 0.8528, 0.8005, 0.8528, 0.8005, 0.8528, 0.8005, 0.8528, 0.8005, 0.8528, 0.8005, 0.8528, 0.8005, 0.8528, 0.8005, 0.8528, 0.8005, 0.8528, 0.8005, 0.8528, 0.8005, 0.8528, 0.8005, 0.8528, 0.8005, 0.8528, 0.8005, 0.8528, 0.8005, 0.8528, 0.8005, 0.8528, 0.8005, 0.8528, 0.8005, 0.8528, 0.8005, 0.8528, 0.8005, 0.8528, 0.8005, 0.8528, 0.8005, 0.8528, 0.8005, 0.8528, 0.8005, 0.8528, 0.8005, 0.8528, 0.8005, 0.8528, 0.8005, 0.8528, 0.8005, 0.8528, 0.8005, 0.8528, 0.8005, 0.8528, 0.8005, 0.8528, 0.8005, 0.8528, 0.8005, 0.8528, 0.8005, 0.8528, 0.8005, 0.8528, 0.8005, 0.8528, 0.8005, 0.8528, 0.8005, 0.8528, 0.8005, 0.8528, 0.8005, 0.8528, 0.8005, 0.8528, 0.8005, 0.8528, 0.8005, 0.8528, 0.8005, 0.8528, 0.8005, 0.8528, 0.8005, 0.8528, 0.8005, 0.8528, 0.8005, 0.8528, 0.8005, 0.8528, 0.8005, 0.8528, 0.8005, 0.8528, 0.8005, 0.8528, 0.8005, 0.8528, 0.8005, 0.8528, 0.8005, 0.8528, 0.8005, 0.8528, 0.8005, 0.8528, 0.8005, 0.8528, 0.8005, 0.8528, 0.8005, 0.8528, 0.8005, 0.8528, 0.8005, 0.8528, 0.8005, 0.8528, 0.8005, 0.8528, 0.8005, 0.8528, 0.8005, 0.8528, 0.8005, 0.8528, 0.8005, 0.8528, 0.8005, 0.8528, 0.8005, 0.8528, 0.8005, 0.8528, 0.8005, 0.8528, 0.8005, 0.8528, 0.8005, 0.8528, 0.8005, 0.8528, 0.8005, 0.8528, 0.8005, 0.8528, 0.8005, 0.8528, 0.8005, 0.8528, 0.8005, 0.8528, 0.8005, 0.8528, 0.8005, 0.8528, 0.8005, 0.8528, 0.8005, 0.8528, 0.8005, 0.8528, 0.8005, 0.8528, 0.8005, 0.8528, 0.8005, 0.8528, 0.8005, 0.8528, 0.8005, 0.8528, 0.8005, 0.8528, 0.8005, 0.8528, 0.8005, 0.8528, 0.8005, 0.8528, 0.8005, 0.8528, 0.8005, 0.8528, 0.8005, 0.8528, 0.8005, 0.8528, 0.8005, 0.8528, 0.8005, 0.8528, 0.8005, 0.8528, 0.8005, 0.8528, 0.8005, 0.8528, 0.8005, 0.8528, 0.8005, 0.8528, 0.8005, 0.8528, 0.8005, 0.8528, 0.8005, 0.8528, 0.8005, 0.8528, 0.8005, 0.8528, 0.8005, 0.8528, 0.8005, 0.8528, 0.8005, 0.8528, 0.8005, 0.8528, 0.8005, 0.8528, 0.8005, 0.8528, 0.8005, 0.8528, 0.8005, 0.8528, 0.8005, 0.8528, 0.8005, 0.8528, 0.8005, 0.8528, 0.8005, 0.8528, 0.8005, 0.8528, 0.8005, 0.8528, 0.8005, 0.8528, 0.8005, 0.8528, 0.8005, 0.8528, 0.8005, 0.8528, 0.8005, 0.8528, 0.8005, 0.8528, 0.8005, 0.8528, 0.8005, 0.8528, 0.8005, 0.8528, 0.8005, 0.8528, 0.8005, 0.8528, 0.8005, 0.8528, 0.8005, 0.8528, 0.8005, 0.8528, 0.8005, 0.8528, 0.8005, 0.8528, 0.8005, 0.8528, 0.8005, 0.8528, 0.8005, 0.8528, 0.8005, 0.8528, 0.8005, 0.8528, 0.8005, 0.8528, 0.8005, 0.8528, 0.8005, 0.8528, 0.8005, 0.8528, 0.8005, 0.8528, 0.8005, 0.8528, 0.8005, 0.8528, 0.8005, 0.8528, 0.8005, 0.8528, 0.8005, 0.8528, 0.8005, 0.8528, 0.8005, 0.8528, 0.8005, 0.8528, 0.8005, 0.8528, 0.8005, 0.8528, 0.8005, 0.8528, 0.8005, 0.8528, 0.8005, 0.8528, 0.8005, 0.8528, 0.8005, 0.8528, 0.8005, 0.8528, 0.8005, 0.8528, 0.8005, 0.8528, 0.8005, 0.8528, 0.8005, 0.8528, 0.8005, 0.8528, 0.8005, 0.8528, 0.8005, 0.8528, 0.8005, 0.8528, 0.8005, 0.8528, 0.8005, 0.8528, 0.8005, 0.8528, 0.8005, 0.8528, 0.8005, 0.8528, 0.8005, 0.8528, 0.8005, 0.8528, 0.8005, 0.8528, 0.8005, 0.8528, 0.8005, 0.8528, 0.8005, 0.8528, 0.8005, 0.8528, 0.8005, 0.8528, 0.8005, 0.8528, 0.8005, 0.8528, 0.8005, 0.8528, 0.8005, 0.8528, 0.8005, 0.8528, 0.8005, 0.8528, 0.8005, 0.8528, 0.8005, 0.8528, 0.2191, 0.6449, 0.2191, 0.6449, 0.2191, 0.6449, 0.2191, 0.6449, 0.2191, 0.6449, 0.2191, 0.6449, 0.2191, 0.6449, 0.2191, 0.6449, 0.2191, 0.6449, 0.2191, 0.6449, 0.2191, 0.6449, 0.2191, 0.6449, 0.2191, 0.6449, 0.2191, 0.6449, 0.2191, 0.6449, 0.2191, 0.6449, 0.7848, 0.8622, 0.7848, 0.8622, 0.7848, 0.8622, 0.7848, 0.8622, 0.7848, 0.8622, 0.7848, 0.8622, 0.7848, 0.8622, 0.7848, 0.8622, 0.7848, 0.8622, 0.7848, 0.8622, 0.7848, 0.8622, 0.7848, 0.8622, 0.2191, 0.6449, 0.2191, 0.6449, 0.2191, 0.6449, 0.2191, 0.6449, 0.2191, 0.6449, 0.2191, 0.6449, 0.8714, 0.8551, 0.8714, 0.8551, 0.8714, 0.8551, 0.8714, 0.8551, 0.8714, 0.8551, 0.8714, 0.8551, 0.8714, 0.8551, 0.8714, 0.8551, 0.8714, 0.8551, 0.8714, 0.8551, 0.8714, 0.8551, 0.8714, 0.8551, 0.8714, 0.8551, 0.8714, 0.8551, 0.8714, 0.8551, 0.8714, 0.8551, 0.8714, 0.8551, 0.8714, 0.8551, 0.8714, 0.8551, 0.8714, 0.8551, 0.8714, 0.8551, 0.8714, 0.8551, 0.8714, 0.8551, 0.8714, 0.8551, 0.8714, 0.8551, 0.8714, 0.8551, 0.8714, 0.8551, 0.8714, 0.8551, 0.8714, 0.8551, 0.8714, 0.8551, 0.8714, 0.8551, 0.8714, 0.8551, 0.8714, 0.8551, 0.8714, 0.8551, 0.8714, 0.8551, 0.8714, 0.8551, 0.8714, 0.8551, 0.8714, 0.8551, 0.8714, 0.8551, 0.8714, 0.8551, 0.8688, 0.8725, 0.8688, 0.8725, 0.8688, 0.8725, 0.8688, 0.8725, 0.8688, 0.8725, 0.8688, 0.8725, 0.8688, 0.8725, 0.8688, 0.8725, 0.8688, 0.8725, 0.8688, 0.8725, 0.8688, 0.8725, 0.8688, 0.8725, 0.8688, 0.8725, 0.8688, 0.8725, 0.8688, 0.8725, 0.8688, 0.8725, 0.8688, 0.8725, 0.8688, 0.8725, 0.8688, 0.8725, 0.8688, 0.8725, 0.8688, 0.8725, 0.8688, 0.8725, 0.8688, 0.8725, 0.8688, 0.8725, 0.8688, 0.8725, 0.8688, 0.8725, 0.8688, 0.8725, 0.8688, 0.8725, 0.8688, 0.8725, 0.8688, 0.8725, 0.8688, 0.8725, 0.8688, 0.8725, 0.8688, 0.8725, 0.8688, 0.8725, 0.8688, 0.8725, 0.8688, 0.8725, 0.8688, 0.8725, 0.8688, 0.8725, 0.8688, 0.8725, 0.8688, 0.8725, 0.8688, 0.8725, 0.8688, 0.8725, 0.8688, 0.8725, 0.8688, 0.8725, 0.8688, 0.8725, 0.8688, 0.8725, 0.8688, 0.8725, 0.8688, 0.8725, 0.8688, 0.8725, 0.8688, 0.8725, 0.8688, 0.8725, 0.8688, 0.8725, 0.8688, 0.8725, 0.8688, 0.8725, 0.8688, 0.8725, 0.8688, 0.8725, 0.8688, 0.8725, 0.8688, 0.8725, 0.8688, 0.8725, 0.8688, 0.8725, 0.8688, 0.8725, 0.8688, 0.8725, 0.8688, 0.8725, 0.8688, 0.8725, 0.8688, 0.8725, 0.8688, 0.8725, 0.8688, 0.8725, 0.8688, 0.8725, 0.8688, 0.8725, 0.8688, 0.8725, 0.8688, 0.8725, 0.8688, 0.8725, 0.8688, 0.8725, 0.8688, 0.8725, 0.8688, 0.8725, 0.8688, 0.8725, 0.8688, 0.8725, 0.8688, 0.8725, 0.8688, 0.8725, 0.8688, 0.8725, 0.8688, 0.8725, 0.8688, 0.8725, 0.8688, 0.8725, 0.8688, 0.8725, 0.8688, 0.8725, 0.8688, 0.8725, 0.8688, 0.8725, 0.8688, 0.8725, 0.8688, 0.8725, 0.8688, 0.8725, 0.8688, 0.8725, 0.8688, 0.8725, 0.8688, 0.8725, 0.8688, 0.8725, 0.8688, 0.8725, 0.8688, 0.8725, 0.8688, 0.8725, 0.8688, 0.8725, 0.8688, 0.8725, 0.8688, 0.8725, 0.8688, 0.8725, 0.8688, 0.8725, 0.8688, 0.8725, 0.8688, 0.8725, 0.8688, 0.8725, 0.8688, 0.8725, 0.8688, 0.8725, 0.8688, 0.8725, 0.8688, 0.8725, 0.8688, 0.8725, 0.8688, 0.8725, 0.8688, 0.8725, 0.8688, 0.8725, 0.8688, 0.8725, 0.8688, 0.8725, 0.8688, 0.8725, 0.8688, 0.8725, 0.8688, 0.8725, 0.8688, 0.8725, 0.8688, 0.8725, 0.8688, 0.8725, 0.8688, 0.8725, 0.8688, 0.8725, 0.8688, 0.8725, 0.8688, 0.8725, 0.8688, 0.8725, 0.8688, 0.8725, 0.8688, 0.8725, 0.8688, 0.8725, 0.8688, 0.8725, 0.8688, 0.8725, 0.8688, 0.8725, 0.8688, 0.8725, 0.8688, 0.8725, 0.8688, 0.8725, 0.8688, 0.8725, 0.8688, 0.8725, 0.8688, 0.8725, 0.8688, 0.8725, 0.8688, 0.8725, 0.8688, 0.8725, 0.8688, 0.8725, 0.8688, 0.8725, 0.8688, 0.8725, 0.8688, 0.8725, 0.8688, 0.8725, 0.8688, 0.8725, 0.8688, 0.8725, 0.8688, 0.8725, 0.8688, 0.8725, 0.8688, 0.8725, 0.8688, 0.8725, 0.8688, 0.8725, 0.8688, 0.8725, 0.8688, 0.8725, 0.8688, 0.8725, 0.8688, 0.8725, 0.8688, 0.8725, 0.8688, 0.8725, 0.8688, 0.8725, 0.8005, 0.8528, 0.8005, 0.8528, 0.8005, 0.8528, 0.8005, 0.8528, 0.8005, 0.8528, 0.8005, 0.8528, 0.8005, 0.8528, 0.8005, 0.8528, 0.8005, 0.8528, 0.8005, 0.8528, 0.8005, 0.8528, 0.8005, 0.8528, 0.8005, 0.8528, 0.8005, 0.8528, 0.8005, 0.8528, 0.8005, 0.8528, 0.8005, 0.8528, 0.8005, 0.8528, 0.8005, 0.8528, 0.8005, 0.8528, 0.8005, 0.8528, 0.8005, 0.8528, 0.8005, 0.8528, 0.8005, 0.8528, 0.8005, 0.8528, 0.8005, 0.8528, 0.8005, 0.8528, 0.8005, 0.8528, 0.8005, 0.8528, 0.8005, 0.8528, 0.8005, 0.8528, 0.8005, 0.8528, 0.8425, 0.8906, 0.8425, 0.8906, 0.8425, 0.8906, 0.8425, 0.8906, 0.8425, 0.8906, 0.8425, 0.8906, 0.8425, 0.8906, 0.8425, 0.8906, 0.8425, 0.8906, 0.8425, 0.8906, 0.8425, 0.8906, 0.8425, 0.8906, 0.8425, 0.8906, 0.8425, 0.8906, 0.8425, 0.8906, 0.8425, 0.8906, 0.8425, 0.8906, 0.8425, 0.8906, 0.8425, 0.8906, 0.8425, 0.8906, 0.8425, 0.8906, 0.8425, 0.8906, 0.8425, 0.8906, 0.8425, 0.8906, 0.8425, 0.8906, 0.8425, 0.8906, 0.8425, 0.8906, 0.8425, 0.8906, 0.8425, 0.8906, 0.8425, 0.8906, 0.8425, 0.8906, 0.8425, 0.8906, 0.8425, 0.8906, 0.8425, 0.8906, 0.8425, 0.8906, 0.8425, 0.8906, 0.8425, 0.8906, 0.8425, 0.8906, 0.8425, 0.8906, 0.8425, 0.8906, 0.8425, 0.8906, 0.8425, 0.8906, 0.8425, 0.8906, 0.8425, 0.8906, 0.8425, 0.8906, 0.8425, 0.8906, 0.8425, 0.8906, 0.8425, 0.8906, 0.8425, 0.8906, 0.8425, 0.8906, 0.8425, 0.8906, 0.8425, 0.8906, 0.8425, 0.8906, 0.8425, 0.8906, 0.8425, 0.8906, 0.8425, 0.8906, 0.8425, 0.8906, 0.8425, 0.8906, 0.8425, 0.8906, 0.8425, 0.8906, 0.8425, 0.8906, 0.8425, 0.8906, 0.8425, 0.8906, 0.8425, 0.8906, 0.7848, 0.8622, 0.7848, 0.8622, 0.7848, 0.8622, 0.7848, 0.8622])
me_cube.materials.append(mat_material)
me_cube.use_remesh_preserve_volume = False
me_cube.use_remesh_preserve_attributes = False
me_cube.use_mirror_vertex_groups = False
me_cube.update()

# ---- objects
ob_cube = bpy.data.objects.new('Cube', me_cube)

# ---- transforms, parenting, visibility, modifiers, constraints
ob_cube.location = (0.0, 0.0, 0.0)
ob_cube.lock_rotations_4d = False
ob_cube.empty_display_type = 'ARROWS'
ob_cube.lineart.crease_threshold = 0.0

# ---- collection membership
col_collection.objects.link(ob_cube)

# ---- scene / render settings (as saved in the file)
scene.frame_start = 1; scene.frame_end = 250; scene.frame_set(1)
scene.render.engine = 'BLENDER_EEVEE_NEXT'
scene.cycles.use_denoising = False
scene.cycles.samples = 128
scene.cycles.sampling_pattern = 'TABULATED_SOBOL'
scene.cycles.use_adaptive_sampling = False
scene.cycles.use_light_tree = False
scene.view_settings.view_transform = 'Filmic'
bpy.context.view_layer.update()

# ---- added for rendering (the .blend has no active camera and no usable light): camera, sun
cam_auto = bpy.data.cameras.new('AutoCamera')
cam_auto.lens = 50.0
cam_auto.sensor_width = 36.0
cam_auto.clip_end = 1000.0
ob_auto_camera = bpy.data.objects.new('AutoCamera', cam_auto)
scene.collection.objects.link(ob_auto_camera)
ob_auto_camera.location = (5.24296, -5.50034, 3.62071)
ob_auto_camera.rotation_euler = (1.09748, -7.21219e-08, 0.694738)
scene.camera = ob_auto_camera
light_auto_sun = bpy.data.lights.new('AutoSun', 'SUN')
light_auto_sun.energy = 3.0
light_auto_sun.angle = 0.0523599
ob_auto_sun = bpy.data.objects.new('AutoSun', light_auto_sun)
scene.collection.objects.link(ob_auto_sun)
ob_auto_sun.rotation_euler = (0.872665, 0.174533, 0.523599)
bpy.context.view_layer.update()
